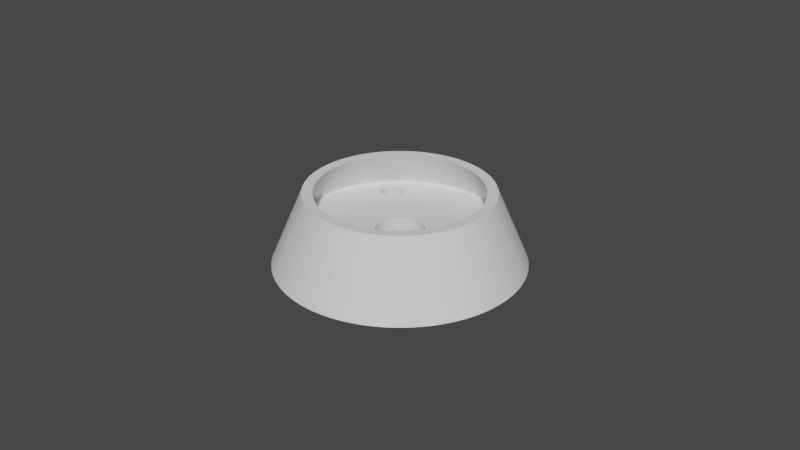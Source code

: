 # Source: universal_4_hole_circ_small.blend  (saved by Blender 3.1.7; exported with 4.5.12 LTS)
import bpy
from mathutils import Matrix  # noqa: F401  (used for matrix-valued properties, if any)

bpy.ops.wm.read_factory_settings(use_empty=True)
scene = bpy.context.scene
scene.name = 'Scene'

# ---- collections
col_collection = bpy.data.collections.new('Collection'); scene.collection.children.link(col_collection)

# ---- world
world_world = bpy.data.worlds.new('World'); scene.world = world_world
world_world.use_nodes = True; world_world.node_tree.nodes.clear()
_N = world_world.node_tree.nodes; _L = world_world.node_tree.links
n0 = _N.new('ShaderNodeOutputWorld'); n0.name = 'World Output'; n0.location = (300, 300)
n1 = _N.new('ShaderNodeBackground'); n1.name = 'Background'; n1.location = (10, 300)
n1.inputs[0].default_value = (0.05088, 0.05088, 0.05088, 1.0)
_L.new(n1.outputs[0], n0.inputs[0])
n0.is_active_output = True
world_world.color = (0.05088, 0.05088, 0.05088)
world_world.use_sun_shadow = False
world_world.sun_shadow_jitter_overblur = 0.0

# ---- meshes
me_distalend_childv2_reva = bpy.data.meshes.new('DistalEnd_ChildV2-revA')
me_distalend_childv2_reva.from_pydata([(-0.003084, 0.0379, 1.041e-09), (-0.006163, 0.03752, 1.041e-09), (-0.009201, 0.0369, 1.041e-09), (-0.01507, 0.03491, 1.041e-09), (-0.01218, 0.03602, 1.041e-09), (-0.0115, 0.03625, 1.041e-09), (-0.01787, 0.03356, 5.553e-11), (-0.02054, 0.03199, 5.553e-11), (-0.02308, 0.03021, 5.553e-11), (-0.02547, 0.02823, 5.553e-11), (-0.02769, 0.02606, 5.553e-11), (-0.02972, 0.02371, 5.553e-11), (-0.03155, 0.02121, 5.553e-11), (-0.03317, 0.01857, 5.553e-11), (-0.03458, 0.0158, 5.553e-11), (-0.03575, 0.01293, 5.553e-11), (-0.03668, 0.009968, -9.3e-10), (-0.03737, 0.006943, -9.3e-10), (-0.03782, 0.003872, -9.3e-10), (-0.03801, 0.0007758, -9.3e-10), (-0.03794, -0.002326, -9.3e-10), (-0.03763, -0.005412, -9.3e-10), (-0.03706, -0.008462, -9.3e-10), (-0.03625, -0.01146, -1.915e-09), (-0.0339, -0.0172, -1.915e-09), (-0.03519, -0.01437, -1.915e-09), (-0.03239, -0.0199, -1.915e-09), (-0.03066, -0.02248, -1.915e-09), (-0.02873, -0.0249, -1.915e-09), (-0.0266, -0.02716, -1.915e-09), (-0.0243, -0.02924, -1.915e-09), (-0.02183, -0.03113, -1.915e-09), (-0.01922, -0.0328, -1.915e-09), (-0.01648, -0.03426, -2.901e-09), (-0.01364, -0.03549, -2.901e-09), (-0.0115, -0.03624, -2.901e-09), (-0.0107, -0.03649, -2.901e-09), (-0.007688, -0.03724, -2.901e-09), (-0.004627, -0.03775, -2.901e-09), (-0.001535, -0.038, -2.901e-09), (0.001567, -0.038, -2.901e-09), (0.004659, -0.03775, -2.901e-09), (0.00772, -0.03724, -2.901e-09), (0.01073, -0.03649, -2.901e-09), (0.01367, -0.03549, -2.901e-09), (0.01652, -0.03426, -2.901e-09), (0.01925, -0.0328, -1.915e-09), (0.02186, -0.03113, -1.915e-09), (0.02433, -0.02924, -1.915e-09), (0.02663, -0.02716, -1.915e-09), (0.02876, -0.0249, -1.915e-09), (0.03069, -0.02248, -1.915e-09), (0.03242, -0.0199, -1.915e-09), (0.03394, -0.0172, -1.915e-09), (0.03709, -0.008462, -9.3e-10), (0.03626, -0.01151, -1.915e-09), (0.03522, -0.01437, -1.915e-09), (0.03766, -0.005412, -9.3e-10), (0.03797, -0.002326, -9.3e-10), (0.03804, 0.0007758, -9.3e-10), (0.03785, 0.003872, -9.3e-10), (0.03741, 0.006943, -9.3e-10), (0.03672, 0.009968, -9.3e-10), (0.03578, 0.01293, 5.553e-11), (0.03461, 0.0158, 5.553e-11), (0.03321, 0.01857, 5.553e-11), (0.02975, 0.02371, 5.553e-11), (0.03158, 0.02121, 5.553e-11), (0.02772, 0.02606, 5.553e-11), (0.0255, 0.02823, 5.553e-11), (0.02312, 0.03021, 5.553e-11), (0.02058, 0.03199, 5.553e-11), (0.0179, 0.03356, 5.553e-11), (0.01511, 0.03491, 1.041e-09), (0.01221, 0.03602, 1.041e-09), (0.009233, 0.0369, 1.041e-09), (0.006195, 0.03752, 1.041e-09), (0.003116, 0.0379, 1.041e-09), (0.02174, -0.01776, 0.01), (0.02168, -0.0187, 0.01), (0.02139, -0.0196, 0.01), (0.02089, -0.02039, 0.01), (0.0202, -0.02103, 0.01), (0.01426, -0.01776, 0.01), (0.01443, -0.01684, 0.01), (-0.01088, -0.01088, 0.01), (0.01483, -0.01599, 0.01), (0.01543, -0.01527, 0.01), (0.01938, -0.02149, 0.01), (0.01847, -0.02172, 0.01), (0.01753, -0.02172, 0.01), (0.01662, -0.02149, 0.01), (0.01511, -0.02039, 0.01), (0.01461, -0.0196, 0.01), (0.0158, -0.02103, 0.01), (0.01432, -0.0187, 0.01), (0.01619, -0.01471, 0.01), (0.01707, -0.01437, 0.01), (0.018, -0.01425, 0.01), (0.01981, -0.01471, 0.01), (0.01893, -0.01437, 0.01), (0.02157, -0.01684, 0.01), (0.02117, -0.01599, 0.01), (0.02057, -0.01527, 0.01), (-0.01847, -0.02172, 0.01), (-0.01938, -0.02149, 0.01), (-0.0202, -0.02103, 0.01), (-0.02089, -0.02039, 0.01), (-0.02139, -0.0196, 0.01), (-0.02168, -0.0187, 0.01), (-0.02174, -0.01776, 0.01), (-0.02157, -0.01684, 0.01), (-0.01893, -0.01437, 0.01), (-0.01981, -0.01471, 0.01), (-0.02057, -0.01527, 0.01), (-0.01662, -0.02149, 0.01), (-0.0158, -0.02103, 0.01), (-0.01511, -0.02039, 0.01), (-0.01461, -0.0196, 0.01), (-0.01753, -0.02172, 0.01), (-0.02117, -0.01599, 0.01), (-0.018, -0.01425, 0.01), (-0.01707, -0.01437, 0.01), (-0.01619, -0.01471, 0.01), (-0.01543, -0.01527, 0.01), (-0.01483, -0.01599, 0.01), (-0.01443, -0.01684, 0.01), (-0.01426, -0.01776, 0.01), (-0.01432, -0.0187, 0.01), (-0.01753, 0.01428, 0.01), (-0.02174, 0.01824, 0.01), (-0.01619, 0.02129, 0.01), (-0.01543, 0.02073, 0.01), (-0.01483, 0.02001, 0.01), (-0.01443, 0.01916, 0.01), (-0.01511, 0.01561, 0.01), (-0.0158, 0.01497, 0.01), (-0.01662, 0.01451, 0.01), (-0.01847, 0.01428, 0.01), (-0.01938, 0.01451, 0.01), (-0.02089, 0.01561, 0.01), (-0.02139, 0.0164, 0.01), (-0.0202, 0.01497, 0.01), (-0.02168, 0.0173, 0.01), (-0.02157, 0.01916, 0.01), (-0.02117, 0.02001, 0.01), (-0.02057, 0.02073, 0.01), (-0.01707, 0.02163, 0.01), (-0.018, 0.02175, 0.01), (-0.01893, 0.02163, 0.01), (-0.01981, 0.02129, 0.01), (-0.01426, 0.01824, 0.01), (-0.01432, 0.0173, 0.01), (-0.01461, 0.0164, 0.01), (0.02089, 0.01561, 0.01), (0.02057, 0.02073, 0.01), (0.02139, 0.0164, 0.01), (0.01938, 0.01451, 0.01), (0.01981, 0.02129, 0.01), (0.01893, 0.02163, 0.01), (0.02168, 0.0173, 0.01), (0.02174, 0.01824, 0.01), (0.02157, 0.01916, 0.01), (0.02117, 0.02001, 0.01), (-1.837e-18, 0.0075, 0.01), (0.01847, 0.01428, 0.01), (-0.001339, 0.007379, 0.01), (-0.002635, 0.007022, 0.01), (0.007312, -0.001669, 0.01), (0.006896, -0.002948, 0.01), (0.01753, 0.01428, 0.01), (0.01662, 0.01451, 0.01), (0.0158, 0.01497, 0.01), (0.0202, 0.01497, 0.01), (0.001339, 0.007379, 0.01), (0.002635, 0.007022, 0.01), (0.003847, 0.006438, 0.01), (0.007492, -0.0003365, 0.01), (0.01511, 0.01561, 0.01), (0.01461, 0.0164, 0.01), (-0.003847, 0.006438, 0.01), (0.018, 0.02175, 0.01), (0.01707, 0.02163, 0.01), (0.01619, 0.02129, 0.01), (-0.0006723, -0.00747, 0.01), (-0.001995, -0.00723, 0.01), (0.01543, 0.02073, 0.01), (0.004935, 0.005648, 0.01), (0.005864, 0.004676, 0.01), (0.006604, 0.003554, 0.01), (0.007133, 0.002318, 0.01), (0.007432, 0.001007, 0.01), (0.006259, -0.004132, 0.01), (0.005421, -0.005183, 0.01), (0.004408, -0.006068, 0.01), (0.01483, 0.02001, 0.01), (0.01443, 0.01916, 0.01), (0.0006723, -0.00747, 0.01), (-0.006604, 0.003554, 0.01), (-0.005864, 0.004676, 0.01), (-0.004935, 0.005648, 0.01), (0.01426, 0.01824, 0.01), (0.01432, 0.0173, 0.01), (0.003254, -0.006757, 0.01), (0.001995, -0.00723, 0.01), (-0.003254, -0.006757, 0.01), (-0.004408, -0.006068, 0.01), (-0.005421, -0.005183, 0.01), (-0.006259, -0.004132, 0.01), (-0.006896, -0.002948, 0.01), (-0.007312, -0.001669, 0.01), (-0.007492, -0.0003365, 0.01), (-0.007432, 0.001007, 0.01), (-0.007133, 0.002318, 0.01), (0.01619, 0.02129, 0.0), (0.01707, 0.02163, 0.0), (0.018, 0.02175, 0.0), (0.01543, 0.02073, 0.0), (0.01483, 0.02001, 0.0), (1.603e-05, 0.03803, 1.041e-09), (0.01461, 0.0164, 0.0), (0.01511, 0.01561, 0.0), (0.006896, -0.002948, -9.313e-10), (0.02089, 0.01561, 0.0), (0.02139, 0.0164, 0.0), (0.01893, 0.02163, 0.0), (0.01981, 0.02129, 0.0), (0.02057, 0.02073, 0.0), (0.02117, 0.02001, 0.0), (0.02157, 0.01916, 0.0), (0.02174, 0.01824, 0.0), (0.02168, 0.0173, 0.0), (0.01432, 0.0173, 0.0), (0.007312, -0.001669, -9.313e-10), (0.007492, -0.0003365, -9.313e-10), (0.002635, 0.007022, -9.313e-10), (0.001339, 0.007379, -9.313e-10), (0.01426, 0.01824, 0.0), (0.01443, 0.01916, 0.0), (0.0158, 0.01497, 0.0), (0.01662, 0.01451, 0.0), (0.006259, -0.004132, -9.313e-10), (0.0202, 0.01497, 0.0), (0.007432, 0.001007, -9.313e-10), (0.007133, 0.002318, -9.313e-10), (0.006604, 0.003554, -9.313e-10), (0.005864, 0.004676, -9.313e-10), (0.004935, 0.005648, -9.313e-10), (0.003847, 0.006438, -9.313e-10), (0.01938, 0.01451, 0.0), (-0.001339, 0.007379, -9.313e-10), (-0.003254, -0.006757, -9.313e-10), (-0.001995, -0.00723, -9.313e-10), (-0.01088, -0.01088, -1.863e-09), (-0.007432, 0.001007, -9.313e-10), (-0.007492, -0.0003365, -9.313e-10), (-0.002635, 0.007022, -9.313e-10), (-0.003847, 0.006438, -9.313e-10), (-0.004935, 0.005648, -9.313e-10), (-0.007312, -0.001669, -9.313e-10), (-0.006896, -0.002948, -9.313e-10), (-0.006259, -0.004132, -9.313e-10), (-0.005864, 0.004676, -9.313e-10), (-0.006604, 0.003554, -9.313e-10), (-0.007133, 0.002318, -9.313e-10), (-0.005421, -0.005183, -9.313e-10), (-0.004408, -0.006068, -9.313e-10), (-0.0006723, -0.00747, -9.313e-10), (0.0006723, -0.00747, -9.313e-10), (0.001995, -0.00723, -9.313e-10), (0.003254, -0.006757, -9.313e-10), (0.004408, -0.006068, -9.313e-10), (0.005421, -0.005183, -9.313e-10), (0.01847, 0.01428, 0.0), (0.01753, 0.01428, 0.0), (-0.01461, 0.0164, 0.0), (-0.01432, 0.0173, 0.0), (-0.01426, 0.01824, 0.0), (-0.01443, 0.01916, 0.0), (-0.01893, 0.02163, 0.0), (-0.01981, 0.02129, 0.0), (-0.01938, 0.01451, 0.0), (-0.01847, 0.01428, 0.0), (-0.01753, 0.01428, 0.0), (-0.01662, 0.01451, 0.0), (-0.0158, 0.01497, 0.0), (-0.01511, 0.01561, 0.0), (-0.01483, 0.02001, 0.0), (-0.01543, 0.02073, 0.0), (-0.01619, 0.02129, 0.0), (-0.02057, 0.02073, 0.0), (-0.02117, 0.02001, 0.0), (-0.02157, 0.01916, 0.0), (-0.02174, 0.01824, 0.0), (-0.02168, 0.0173, 0.0), (-0.02139, 0.0164, 0.0), (-0.02089, 0.01561, 0.0), (-0.0202, 0.01497, 0.0), (-0.018, 0.02175, 0.0), (-0.01707, 0.02163, 0.0), (-0.02168, -0.0187, -1.863e-09), (-0.02139, -0.0196, -1.863e-09), (-0.01619, -0.01471, -1.863e-09), (-0.01707, -0.01437, -1.863e-09), (-0.018, -0.01425, -1.863e-09), (-0.01893, -0.01437, -1.863e-09), (-0.01981, -0.01471, -1.863e-09), (-0.01511, -0.02039, -1.863e-09), (-0.01461, -0.0196, -1.863e-09), (-0.01432, -0.0187, -1.863e-09), (-0.01426, -0.01776, -1.863e-09), (-0.01443, -0.01684, -1.863e-09), (-0.02089, -0.02039, -1.863e-09), (-0.0202, -0.02103, -1.863e-09), (-0.01938, -0.02149, -1.863e-09), (-0.01847, -0.02172, -1.863e-09), (-0.01753, -0.02172, -1.863e-09), (-0.01483, -0.01599, -1.863e-09), (-0.01543, -0.01527, -1.863e-09), (-0.02174, -0.01776, -1.863e-09), (-0.02157, -0.01684, -1.863e-09), (-0.02117, -0.01599, -1.863e-09), (-0.02057, -0.01527, -1.863e-09), (-0.01662, -0.02149, -1.863e-09), (-0.0158, -0.02103, -1.863e-09), (0.02174, -0.01776, -1.863e-09), (0.02157, -0.01684, -1.863e-09), (0.02057, -0.01527, -1.863e-09), (0.01981, -0.01471, -1.863e-09), (0.01443, -0.01684, -1.863e-09), (0.01426, -0.01776, -1.863e-09), (0.01893, -0.01437, -1.863e-09), (0.018, -0.01425, -1.863e-09), (0.01707, -0.01437, -1.863e-09), (0.01619, -0.01471, -1.863e-09), (0.01461, -0.0196, -1.863e-09), (0.01432, -0.0187, -1.863e-09), (0.02117, -0.01599, -1.863e-09), (0.01543, -0.01527, -1.863e-09), (0.01483, -0.01599, -1.863e-09), (0.01847, -0.02172, -1.863e-09), (0.01938, -0.02149, -1.863e-09), (0.02168, -0.0187, -1.863e-09), (0.02139, -0.0196, -1.863e-09), (0.02089, -0.02039, -1.863e-09), (0.0202, -0.02103, -1.863e-09), (0.01511, -0.02039, -1.863e-09), (0.0158, -0.02103, -1.863e-09), (0.01753, -0.02172, -1.863e-09), (0.01662, -0.02149, -1.863e-09), (-1.837e-18, 0.0075, -9.313e-10), (-0.02496, 0.01351, 0.02255), (-0.026, 0.0114, 0.02255), (-0.02685, 0.009217, 0.02255), (-0.02752, 0.006969, 0.02255), (-0.028, 0.004672, 0.02255), (-0.02829, 0.002345, 0.02255), (-0.02829, -0.002344, 0.02255), (-0.028, -0.004673, 0.02255), (-0.02752, -0.006968, 0.02255), (-0.02685, -0.009217, 0.02255), (-0.026, -0.0114, 0.02255), (-0.02497, -0.01351, 0.02255), (-0.02376, -0.01553, 0.02255), (-0.0224, -0.01743, 0.02255), (-0.02088, -0.01923, 0.02255), (-0.01923, -0.02088, 0.02255), (-0.01744, -0.0224, 0.02255), (-0.01553, -0.02376, 0.02255), (-0.01351, -0.02496, 0.02255), (-0.0114, -0.026, 0.02255), (-0.009217, -0.02685, 0.02255), (-0.006968, -0.02752, 0.02255), (-0.004672, -0.028, 0.02255), (0.02496, 0.01351, 0.02255), (0.02376, 0.01553, 0.02255), (0.0224, 0.01744, 0.02255), (0.02088, 0.01923, 0.02255), (0.01923, 0.02088, 0.02255), (0.01744, 0.0224, 0.02255), (0.01553, 0.02376, 0.02255), (0.01351, 0.02496, 0.02255), (0.0114, 0.026, 0.02255), (0.009217, 0.02685, 0.02255), (0.006969, 0.02752, 0.02255), (0.004672, 0.028, 0.02255), (0.002344, 0.02829, 0.02255), (0.0, 0.02839, 0.02255), (-0.002344, 0.02829, 0.02255), (-0.004672, 0.028, 0.02255), (-0.006969, 0.02752, 0.02255), (-0.009217, 0.02685, 0.02255), (-0.0114, 0.026, 0.02255), (-0.01351, 0.02496, 0.02255), (-0.01553, 0.02376, 0.02255), (-0.01744, 0.0224, 0.02255), (-0.01923, 0.02088, 0.02255), (-0.02088, 0.01923, 0.02255), (-0.0224, 0.01744, 0.02255), (-0.02376, 0.01553, 0.02255), (-0.002344, -0.02829, 0.02255), (1.291e-09, -0.02839, 0.02255), (0.002344, -0.02829, 0.02255), (0.004672, -0.028, 0.02255), (0.006968, -0.02752, 0.02255), (0.009217, -0.02685, 0.02255), (0.0114, -0.026, 0.02255), (0.01351, -0.02496, 0.02255), (0.01553, -0.02376, 0.02255), (0.01744, -0.0224, 0.02255), (0.01923, -0.02088, 0.02255), (0.02088, -0.01923, 0.02255), (0.0224, -0.01743, 0.02255), (0.02376, -0.01553, 0.02255), (0.02497, -0.01351, 0.02255), (0.026, -0.0114, 0.02255), (0.02685, -0.009217, 0.02255), (0.02752, -0.006968, 0.02255), (0.028, -0.004673, 0.02255), (0.02829, -0.002344, 0.02255), (0.02839, -4.968e-07, 0.02255), (0.02829, 0.002345, 0.02255), (0.028, 0.004672, 0.02255), (0.02752, 0.006969, 0.02255), (0.02685, 0.009217, 0.02255), (0.026, 0.0114, 0.02255), (-0.02839, -4.968e-07, 0.02255), (-0.002162, 0.02505, 0.02246), (-0.004305, 0.02477, 0.02246), (-0.006421, 0.02431, 0.02246), (-0.008484, 0.02366, 0.02246), (-0.01049, 0.02285, 0.02246), (-0.01241, 0.02186, 0.02246), (-0.01425, 0.02071, 0.02246), (-0.01597, 0.01941, 0.02246), (-0.01758, 0.01797, 0.02246), (-0.01906, 0.01639, 0.02246), (-0.0204, 0.01469, 0.02246), (-0.02159, 0.01288, 0.02246), (-0.02262, 0.01098, 0.02246), (-0.02348, 0.008993, 0.02246), (-0.02416, 0.00694, 0.02246), (-0.02467, 0.00484, 0.02246), (-0.02499, 0.002698, 0.02246), (-0.02513, 0.0005417, 0.02246), (-0.02509, -0.001622, 0.02246), (-0.02486, -0.003772, 0.02246), (-0.02444, -0.005895, 0.02246), (-0.02384, -0.007975, 0.02246), (-0.02307, -0.009993, 0.02246), (-0.02212, -0.01194, 0.02246), (-0.02102, -0.0138, 0.02246), (-0.01975, -0.01555, 0.02246), (-0.01834, -0.01719, 0.02246), (-0.0168, -0.01871, 0.02246), (-0.01512, -0.02008, 0.02246), (-0.01334, -0.02131, 0.02246), (-0.01146, -0.02238, 0.02246), (-0.009496, -0.02328, 0.02246), (-0.00746, -0.02401, 0.02246), (-0.005367, -0.02456, 0.02246), (-0.003238, -0.02493, 0.02246), (-0.00108, -0.02512, 0.02246), (0.00108, -0.02512, 0.02246), (0.003238, -0.02493, 0.02246), (0.005367, -0.02456, 0.02246), (0.00746, -0.02401, 0.02246), (0.009496, -0.02328, 0.02246), (0.01146, -0.02238, 0.02246), (0.01334, -0.02131, 0.02246), (0.01512, -0.02008, 0.02246), (0.0168, -0.01871, 0.02246), (0.01834, -0.01719, 0.02246), (0.01975, -0.01555, 0.02246), (0.02102, -0.0138, 0.02246), (0.02212, -0.01194, 0.02246), (0.02307, -0.009993, 0.02246), (0.02384, -0.007975, 0.02246), (0.02444, -0.005895, 0.02246), (0.02486, -0.003772, 0.02246), (0.02509, -0.001622, 0.02246), (0.02513, 0.0005417, 0.02246), (0.02499, 0.002698, 0.02246), (0.02467, 0.00484, 0.02246), (0.02416, 0.00694, 0.02246), (0.02348, 0.008993, 0.02246), (0.02262, 0.01098, 0.02246), (0.02159, 0.01288, 0.02246), (0.0204, 0.01469, 0.02246), (0.01906, 0.01639, 0.02246), (0.01758, 0.01797, 0.02246), (0.01598, 0.01941, 0.02246), (0.01425, 0.02071, 0.02246), (0.01241, 0.02186, 0.02246), (0.01049, 0.02285, 0.02246), (0.008484, 0.02366, 0.02246), (0.006421, 0.02431, 0.02246), (0.004305, 0.02477, 0.02246), (0.002162, 0.02505, 0.02246), (-6.801e-18, 0.02514, 0.02246), (0.003536, 0.03172, 0.01), (0.002769, 0.03209, 0.01066), (0.0034, 0.03197, 0.01005), (0.003206, 0.03212, 0.01019), (0.002984, 0.03216, 0.01041), (-7.922e-18, 0.0322, 0.01066), (0.000892, 0.03184, 0.01), (0.0002096, 0.0323, 0.01041), (0.0004528, 0.03226, 0.01019), (0.0006924, 0.0321, 0.01005), (0.003859, 0.03167, 0.01), (0.005516, 0.03173, 0.01066), (0.004514, 0.03181, 0.01005), (0.005059, 0.03187, 0.01019), (0.005411, 0.03184, 0.01041), (0.008224, 0.03114, 0.01066), (0.008958, 0.03056, 0.01), (0.008438, 0.03118, 0.01041), (0.008653, 0.03108, 0.01019), (0.008836, 0.03086, 0.01005), (0.01004, 0.03022, 0.01), (0.01087, 0.03031, 0.01066), (0.01029, 0.03041, 0.01005), (0.01053, 0.03049, 0.01019), (0.01074, 0.03046, 0.01041), (0.01344, 0.02927, 0.01066), (0.01391, 0.02864, 0.01), (0.01362, 0.02929, 0.01041), (0.01377, 0.02917, 0.01019), (0.01387, 0.02895, 0.01005), (0.01542, 0.02786, 0.01), (0.0159, 0.028, 0.01066), (0.01562, 0.02805, 0.01005), (0.01578, 0.02814, 0.01019), (0.01588, 0.02813, 0.01041), (0.01825, 0.02653, 0.01066), (0.01804, 0.02623, 0.01), (0.0183, 0.02661, 0.01041), (0.01828, 0.02658, 0.01019), (0.01819, 0.02644, 0.01005), (0.02023, 0.02458, 0.01), (0.02046, 0.02487, 0.01066), (0.02039, 0.02478, 0.01005), (0.0205, 0.02491, 0.01019), (0.02052, 0.02494, 0.01041), (0.02226, 0.02275, 0.01), (0.02253, 0.02302, 0.01066), (0.02245, 0.02294, 0.01005), (0.02256, 0.02305, 0.01019), (0.02259, 0.02308, 0.01041), (0.02442, 0.02099, 0.01066), (0.02414, 0.02075, 0.01), (0.02449, 0.02105, 0.01041), (0.02446, 0.02103, 0.01019), (0.02434, 0.02092, 0.01005), (0.02583, 0.0186, 0.01), (0.02614, 0.01882, 0.01066), (0.02605, 0.01875, 0.01005), (0.02618, 0.01885, 0.01019), (0.02621, 0.01887, 0.01041), (0.02766, 0.0165, 0.01066), (0.02733, 0.01631, 0.01), (0.02774, 0.01655, 0.01041), (0.0277, 0.01653, 0.01019), (0.02756, 0.01644, 0.01005), (0.02884, 0.01351, 0.01), (0.02897, 0.01406, 0.01066), (0.02903, 0.01371, 0.01005), (0.02912, 0.01389, 0.01019), (0.0291, 0.01401, 0.01041), (0.02941, 0.0122, 0.01), (0.03007, 0.01152, 0.01066), (0.02973, 0.01211, 0.01005), (0.02997, 0.01195, 0.01019), (0.03009, 0.01174, 0.01041), (0.03095, 0.008892, 0.01066), (0.03084, 0.007942, 0.01), (0.0311, 0.008721, 0.01041), (0.03113, 0.008481, 0.01019), (0.03104, 0.008207, 0.01005), (0.03105, 0.007062, 0.01), (0.0316, 0.006198, 0.01066), (0.03135, 0.006899, 0.01005), (0.03156, 0.006678, 0.01019), (0.03165, 0.006431, 0.01041), (0.03202, 0.003458, 0.01066), (0.03181, 0.002097, 0.01), (0.03212, 0.003368, 0.01041), (0.03212, 0.003077, 0.01019), (0.03201, 0.002631, 0.01005), (0.03185, 0.00156, 0.01), (0.0322, 0.000693, 0.01066), (0.0321, 0.001381, 0.01005), (0.03225, 0.001153, 0.01019), (0.03229, 0.0009115, 0.01041), (0.03214, -0.002078, 0.01066), (0.0318, -0.001083, 0.01), (0.03224, -0.001873, 0.01041), (0.03221, -0.001612, 0.01019), (0.03206, -0.001335, 0.01005), (0.03124, -0.006263, 0.01), (0.03184, -0.004833, 0.01066), (0.03159, -0.005734, 0.01005), (0.03183, -0.005276, 0.01019), (0.03191, -0.00496, 0.01041), (0.03131, -0.007552, 0.01066), (0.03116, -0.006686, 0.01), (0.03144, -0.007385, 0.01041), (0.03146, -0.007162, 0.01019), (0.03136, -0.006916, 0.01005), (0.03042, -0.009271, 0.01), (0.03054, -0.01022, 0.01066), (0.03062, -0.009551, 0.01005), (0.03071, -0.009829, 0.01019), (0.03068, -0.01006, 0.01041), (0.02811, -0.01492, 0.01), (0.02834, -0.0153, 0.01066), (0.02832, -0.01509, 0.01005), (0.02844, -0.01522, 0.01019), (0.02845, -0.01529, 0.01041), (0.02921, -0.01265, 0.01), (0.02955, -0.0128, 0.01066), (0.02945, -0.01276, 0.01005), (0.0296, -0.01282, 0.01019), (0.02964, -0.01284, 0.01041), (0.03037, -0.01073, 0.01066), (0.02961, -0.01162, 0.01), (0.03037, -0.01099, 0.01041), (0.03022, -0.01125, 0.01019), (0.02996, -0.01147, 0.01005), (0.02634, -0.01787, 0.01), (0.02692, -0.01768, 0.01066), (0.02663, -0.01792, 0.01005), (0.02683, -0.01791, 0.01019), (0.02694, -0.01782, 0.01041), (0.0253, -0.01992, 0.01066), (0.02516, -0.01951, 0.01), (0.02541, -0.01994, 0.01041), (0.02542, -0.01986, 0.01019), (0.02533, -0.01972, 0.01005), (0.02322, -0.02177, 0.01), (0.0235, -0.02203, 0.01066), (0.02341, -0.02195, 0.01005), (0.02353, -0.02206, 0.01019), (0.02356, -0.02209, 0.01041), (0.02126, -0.02368, 0.01), (0.02151, -0.02396, 0.01066), (0.02144, -0.02388, 0.01005), (0.02155, -0.024, 0.01019), (0.02158, -0.02403, 0.01041), (0.01938, -0.02572, 0.01066), (0.01915, -0.02543, 0.01), (0.01943, -0.0258, 0.01041), (0.01941, -0.02577, 0.01019), (0.01931, -0.02564, 0.01005), (0.01709, -0.02729, 0.01066), (0.01689, -0.02698, 0.01), (0.01714, -0.02737, 0.01041), (0.01712, -0.02734, 0.01019), (0.01703, -0.0272, 0.01005), (0.01413, -0.02855, 0.01), (0.01468, -0.02866, 0.01066), (0.01433, -0.02873, 0.01005), (0.01451, -0.02882, 0.01019), (0.01463, -0.02879, 0.01041), (0.01283, -0.02915, 0.01), (0.01216, -0.02982, 0.01066), (0.01274, -0.02946, 0.01005), (0.01259, -0.0297, 0.01019), (0.01238, -0.02983, 0.01041), (0.009556, -0.03075, 0.01066), (0.008598, -0.03066, 0.01), (0.009387, -0.0309, 0.01041), (0.009145, -0.03094, 0.01019), (0.008868, -0.03085, 0.01005), (0.007742, -0.03089, 0.01), (0.006876, -0.03146, 0.01066), (0.007583, -0.0312, 0.01005), (0.007362, -0.03141, 0.01019), (0.007114, -0.0315, 0.01041), (0.004146, -0.03194, 0.01066), (0.003057, -0.03171, 0.01), (0.003916, -0.03206, 0.01041), (0.003627, -0.03206, 0.01019), (0.003326, -0.03194, 0.01005), (0.002296, -0.03178, 0.01), (0.001385, -0.03218, 0.01066), (0.002106, -0.03204, 0.01005), (0.001866, -0.03221, 0.01019), (0.001613, -0.03226, 0.01041), (-0.003318, -0.03173, 0.01), (-0.004146, -0.03194, 0.01066), (-0.003507, -0.03195, 0.01005), (-0.003731, -0.03206, 0.01019), (-0.003956, -0.03206, 0.01041), (-0.001385, -0.03217, 0.01066), (-0.003518, -0.03171, 0.01), (-0.001553, -0.03226, 0.01041), (-0.002017, -0.0322, 0.01019), (-0.002707, -0.03201, 0.01005), (5.717e-05, -0.0322, 0.01066), (0.0009807, -0.03181, 0.01), (0.0002605, -0.03229, 0.01041), (0.0005074, -0.03225, 0.01019), (0.0007603, -0.03208, 0.01005), (-0.005964, -0.03128, 0.01), (-0.006876, -0.03146, 0.01066), (-0.00621, -0.0315, 0.01005), (-0.006469, -0.03161, 0.01019), (-0.006703, -0.03159, 0.01041), (-0.008562, -0.0306, 0.01), (-0.009556, -0.03075, 0.01066), (-0.008861, -0.03081, 0.01005), (-0.009155, -0.03091, 0.01019), (-0.009399, -0.03089, 0.01041), (-0.01234, -0.02935, 0.01), (-0.0107, -0.03037, 0.01066), (-0.01177, -0.02985, 0.01005), (-0.01126, -0.03022, 0.01019), (-0.01088, -0.0304, 0.01041), (-0.01216, -0.02982, 0.01066), (-0.01165, -0.02961, 0.01), (-0.01212, -0.02994, 0.01041), (-0.012, -0.02994, 0.01019), (-0.01184, -0.02983, 0.01005), (-0.01509, -0.02803, 0.01), (-0.01468, -0.02866, 0.01066), (-0.01508, -0.02834, 0.01005), (-0.015, -0.02856, 0.01019), (-0.01486, -0.02868, 0.01041), (-0.01663, -0.02716, 0.01), (-0.01709, -0.02729, 0.01066), (-0.01682, -0.02734, 0.01005), (-0.01698, -0.02743, 0.01019), (-0.01708, -0.02741, 0.01041), (-0.01938, -0.02572, 0.01066), (-0.01915, -0.02543, 0.01), (-0.01943, -0.0258, 0.01041), (-0.01941, -0.02577, 0.01019), (-0.01931, -0.02564, 0.01005), (-0.02126, -0.02368, 0.01), (-0.02151, -0.02396, 0.01066), (-0.02144, -0.02388, 0.01005), (-0.02155, -0.024, 0.01019), (-0.02158, -0.02403, 0.01041), (-0.0235, -0.02203, 0.01066), (-0.02322, -0.02177, 0.01), (-0.02356, -0.02209, 0.01041), (-0.02353, -0.02206, 0.01019), (-0.02341, -0.02195, 0.01005), (-0.02501, -0.01969, 0.01), (-0.0253, -0.01992, 0.01066), (-0.02521, -0.01986, 0.01005), (-0.02534, -0.01996, 0.01019), (-0.02537, -0.01998, 0.01041), (-0.02661, -0.01747, 0.01), (-0.02692, -0.01768, 0.01066), (-0.02683, -0.01761, 0.01005), (-0.02697, -0.0177, 0.01019), (-0.027, -0.01773, 0.01041), (-0.02834, -0.0153, 0.01066), (-0.02821, -0.01478, 0.01), (-0.02847, -0.01526, 0.01041), (-0.02849, -0.01515, 0.01019), (-0.0284, -0.01498, 0.01005), (-0.02886, -0.01345, 0.01), (-0.02955, -0.0128, 0.01066), (-0.02918, -0.01337, 0.01005), (-0.02942, -0.01322, 0.01019), (-0.02955, -0.01302, 0.01041), (-0.03037, -0.01073, 0.01066), (-0.02964, -0.01148, 0.01), (-0.03038, -0.01095, 0.01041), (-0.03025, -0.01117, 0.01019), (-0.02998, -0.01135, 0.01005), (-0.0304, -0.009237, 0.01), (-0.03054, -0.01022, 0.01066), (-0.03061, -0.009534, 0.01005), (-0.03071, -0.009825, 0.01019), (-0.03068, -0.01006, 0.01041), (-0.03114, -0.006652, 0.01), (-0.03131, -0.007552, 0.01066), (-0.03135, -0.006899, 0.01005), (-0.03146, -0.007157, 0.01019), (-0.03144, -0.007386, 0.01041), (-0.03184, -0.004833, 0.01066), (-0.03165, -0.004013, 0.01), (-0.03197, -0.004649, 0.01041), (-0.03197, -0.004429, 0.01019), (-0.03186, -0.004206, 0.01005), (-0.03165, -0.003926, 0.01), (-0.03214, -0.002078, 0.01066), (-0.03196, -0.003226, 0.01005), (-0.03216, -0.002629, 0.01019), (-0.03222, -0.002226, 0.01041), (-0.0322, 0.000693, 0.01066), (-0.03177, 0.001646, 0.01), (-0.03228, 0.0009044, 0.01041), (-0.03223, 0.00116, 0.01019), (-0.03205, 0.00142, 0.01005), (-0.0316, 0.004266, 0.01), (-0.03202, 0.003458, 0.01066), (-0.03186, 0.004114, 0.01005), (-0.03204, 0.003907, 0.01019), (-0.03209, 0.003677, 0.01041), (-0.0315, 0.004882, 0.01), (-0.0316, 0.006198, 0.01066), (-0.03166, 0.005409, 0.01005), (-0.03173, 0.005844, 0.01019), (-0.03171, 0.006121, 0.01041), (-0.03095, 0.008892, 0.01066), (-0.03036, 0.009619, 0.01), (-0.03099, 0.009108, 0.01041), (-0.03088, 0.009323, 0.01019), (-0.03066, 0.009502, 0.01005), (-0.03, 0.01069, 0.01), (-0.03007, 0.01152, 0.01066), (-0.03018, 0.01094, 0.01005), (-0.03026, 0.01119, 0.01019), (-0.03022, 0.01139, 0.01041), (-0.02897, 0.01406, 0.01066), (-0.02834, 0.0145, 0.01), (-0.02899, 0.01424, 0.01041), (-0.02887, 0.01439, 0.01019), (-0.02865, 0.01448, 0.01005), (-0.02752, 0.01603, 0.01), (-0.02766, 0.0165, 0.01066), (-0.0277, 0.01623, 0.01005), (-0.02779, 0.01638, 0.01019), (-0.02778, 0.01648, 0.01041), (-0.02614, 0.01882, 0.01066), (-0.02583, 0.0186, 0.01), (-0.02621, 0.01887, 0.01041), (-0.02618, 0.01885, 0.01019), (-0.02605, 0.01875, 0.01005), (-0.02414, 0.02075, 0.01), (-0.02442, 0.02099, 0.01066), (-0.02434, 0.02092, 0.01005), (-0.02446, 0.02103, 0.01019), (-0.02449, 0.02105, 0.01041), (-0.02226, 0.02275, 0.01), (-0.02253, 0.02302, 0.01066), (-0.02245, 0.02294, 0.01005), (-0.02256, 0.02305, 0.01019), (-0.02259, 0.02308, 0.01041), (-0.02046, 0.02487, 0.01066), (-0.02023, 0.02458, 0.01), (-0.02052, 0.02494, 0.01041), (-0.0205, 0.02491, 0.01019), (-0.02039, 0.02478, 0.01005), (-0.01804, 0.02623, 0.01), (-0.01825, 0.02653, 0.01066), (-0.01819, 0.02644, 0.01005), (-0.01828, 0.02658, 0.01019), (-0.0183, 0.02661, 0.01041), (-0.0159, 0.028, 0.01066), (-0.01572, 0.02768, 0.01), (-0.01595, 0.02809, 0.01041), (-0.01593, 0.02805, 0.01019), (-0.01585, 0.02791, 0.01005), (-0.01307, 0.02904, 0.01), (-0.01344, 0.02927, 0.01066), (-0.01323, 0.02925, 0.01005), (-0.01335, 0.02937, 0.01019), (-0.01342, 0.02938, 0.01041), (-0.01087, 0.03031, 0.01066), (-0.01158, 0.02964, 0.01), (-0.0111, 0.03033, 0.01041), (-0.01131, 0.0302, 0.01019), (-0.01148, 0.02996, 0.01005), (-0.0109, 0.02989, 0.01), (-0.01075, 0.03036, 0.01066), (-0.01092, 0.03017, 0.01005), (-0.0109, 0.03036, 0.01019), (-0.01084, 0.03042, 0.01041), (-0.007339, 0.03098, 0.01), (-0.008224, 0.03114, 0.01066), (-0.007586, 0.03119, 0.01005), (-0.007841, 0.03129, 0.01019), (-0.008065, 0.03127, 0.01041), (-0.005516, 0.03173, 0.01066), (-0.006949, 0.03107, 0.01), (-0.005646, 0.0318, 0.01041), (-0.005964, 0.0317, 0.01019), (-0.006422, 0.03144, 0.01005), (-0.001754, 0.03174, 0.01), (-0.002769, 0.03209, 0.01066), (-0.002025, 0.032, 0.01005), (-0.002313, 0.03216, 0.01019), (-0.002574, 0.03219, 0.01041)], [], [(636, 79, 80), (636, 80, 640), (635, 641, 472, 473), (640, 81, 645), (645, 81, 82), (645, 82, 651), (646, 650, 470, 471), (83, 84, 85), (85, 84, 86), (85, 86, 87), (651, 89, 656), (650, 655, 469, 470), (655, 661, 468, 469), (656, 90, 660), (660, 90, 91), (91, 665, 660), (700, 695, 462, 463), (701, 92, 696), (691, 706, 460, 461), (696, 92, 93), (94, 675, 671), (94, 671, 91), (661, 666, 467, 468), (83, 85, 95), (116, 715, 117), (95, 85, 715), (711, 716, 459), (93, 715, 710), (695, 691, 461, 462), (92, 681, 94), (686, 700, 463), (676, 680, 464, 465), (670, 676, 465, 466), (87, 96, 85), (85, 96, 97), (85, 97, 98), (102, 626, 103), (103, 626, 99), (631, 635, 473, 474), (625, 621, 476, 477), (101, 615, 620), (616, 631, 474, 475), (85, 626, 197), (101, 620, 102), (168, 169, 626), (99, 626, 100), (736, 105, 740), (104, 736, 119), (740, 106, 746), (745, 751, 452, 453), (746, 107, 750), (751, 756, 451, 452), (750, 108, 109), (750, 109, 755), (755, 110, 761), (760, 766, 449, 450), (756, 760, 450, 451), (761, 111, 765), (765, 111, 771), (113, 771, 114), (771, 120, 114), (115, 730, 725), (95, 715, 93), (117, 715, 118), (715, 127, 128), (741, 745, 453, 454), (731, 735, 455, 456), (119, 736, 730), (726, 731, 456, 457), (115, 721, 116), (766, 770, 448, 449), (776, 781, 447, 448), (129, 138, 771), (85, 121, 122), (122, 123, 85), (85, 123, 124), (85, 124, 125), (125, 126, 85), (85, 126, 127), (116, 721, 715), (715, 128, 118), (716, 720, 458, 459), (771, 111, 120), (112, 771, 113), (85, 112, 121), (130, 831, 143), (870, 132, 133), (870, 133, 134), (134, 151, 870), (135, 136, 85), (85, 136, 137), (85, 137, 129), (771, 138, 139), (771, 139, 775), (770, 776, 448), (139, 786, 780), (141, 821, 815), (805, 140, 811), (806, 810, 441, 442), (805, 142, 140), (140, 141, 815), (130, 144, 835), (826, 830, 437, 438), (143, 831, 825), (820, 826, 438, 439), (816, 820, 439, 440), (835, 144, 145), (835, 145, 840), (836, 841, 435, 436), (840, 146, 846), (841, 845, 434, 435), (871, 876, 429, 430), (865, 871, 430), (861, 865, 430, 431), (147, 856, 148), (131, 860, 147), (851, 855, 432, 433), (148, 856, 850), (149, 846, 150), (845, 851, 433, 434), (149, 850, 846), (870, 151, 152), (870, 152, 85), (201, 870, 180), (85, 152, 153), (85, 153, 135), (801, 806, 442, 443), (791, 795, 444, 445), (142, 796, 790), (142, 790, 139), (781, 785, 446, 447), (580, 154, 586), (155, 545, 158), (575, 581, 483, 484), (611, 625, 477), (163, 551, 155), (546, 550, 489, 490), (159, 540, 181), (571, 575, 484, 485), (576, 570, 156), (566, 571, 485, 486), (160, 561, 161), (156, 565, 160), (560, 566, 486, 487), (556, 560, 487, 488), (162, 551, 163), (550, 556, 488, 489), (162, 555, 551), (164, 165, 166), (166, 165, 167), (626, 190, 191), (165, 170, 167), (167, 170, 171), (167, 171, 172), (581, 585, 482, 483), (586, 173, 590), (585, 591, 481, 482), (157, 626, 610), (157, 600, 173), (605, 611, 477, 478), (601, 605, 478, 479), (595, 601, 479, 480), (164, 174, 165), (165, 174, 175), (165, 175, 176), (98, 626, 85), (172, 178, 167), (167, 178, 179), (167, 179, 180), (541, 546, 490, 491), (181, 536, 182), (158, 540, 159), (182, 530, 183), (535, 541, 491, 492), (184, 185, 85), (531, 535, 492, 493), (183, 520, 186), (525, 531, 493, 494), (176, 187, 165), (165, 187, 188), (165, 188, 157), (188, 189, 157), (157, 189, 190), (626, 203, 204), (626, 191, 177), (626, 192, 193), (168, 626, 177), (626, 193, 194), (194, 203, 626), (511, 515, 496, 497), (195, 881, 196), (100, 626, 98), (157, 190, 626), (85, 197, 184), (870, 199, 200), (870, 200, 180), (196, 870, 201), (880, 886, 427, 428), (198, 199, 870), (870, 212, 213), (196, 875, 870), (201, 180, 202), (202, 180, 179), (521, 525, 494, 495), (186, 510, 195), (515, 521, 495, 496), (886, 505, 499, 427), (501, 511, 497, 498), (636, 630, 78), (626, 204, 197), (169, 192, 626), (185, 205, 85), (85, 205, 206), (85, 206, 207), (207, 208, 85), (85, 208, 209), (85, 209, 210), (210, 211, 85), (85, 211, 212), (131, 132, 870), (870, 213, 198), (876, 880, 428, 429), (214, 74, 215), (215, 74, 73), (215, 73, 216), (217, 218, 219), (220, 221, 222), (223, 224, 62), (73, 72, 216), (216, 72, 71), (216, 71, 225), (225, 71, 70), (225, 70, 226), (226, 70, 69), (226, 69, 227), (227, 69, 68), (227, 68, 228), (228, 68, 229), (68, 66, 229), (229, 66, 67), (229, 67, 230), (230, 67, 65), (230, 65, 231), (231, 65, 64), (231, 64, 224), (224, 64, 63), (224, 63, 62), (219, 77, 217), (217, 77, 76), (217, 76, 214), (214, 76, 75), (214, 75, 74), (220, 222, 232), (232, 222, 233), (232, 233, 234), (235, 236, 237), (237, 236, 350), (237, 350, 238), (221, 239, 222), (222, 239, 240), (222, 240, 241), (62, 61, 223), (223, 61, 60), (223, 60, 242), (242, 60, 59), (234, 243, 232), (232, 243, 244), (232, 244, 245), (245, 246, 232), (232, 246, 247), (232, 247, 237), (237, 247, 248), (237, 248, 235), (59, 58, 242), (242, 58, 57), (242, 57, 249), (249, 57, 54), (218, 238, 219), (219, 238, 350), (219, 350, 0), (0, 350, 250), (0, 250, 1), (251, 252, 253), (254, 255, 253), (1, 250, 2), (2, 250, 256), (2, 256, 5), (5, 256, 257), (5, 257, 258), (255, 259, 253), (253, 259, 260), (253, 260, 261), (258, 262, 5), (5, 262, 263), (5, 263, 264), (261, 265, 253), (253, 265, 266), (253, 266, 251), (252, 267, 253), (253, 267, 268), (253, 268, 55), (55, 268, 269), (55, 269, 270), (270, 271, 55), (55, 271, 272), (55, 272, 241), (54, 55, 249), (249, 55, 273), (273, 55, 241), (273, 241, 274), (274, 241, 240), (253, 275, 276), (5, 277, 278), (279, 280, 9), (9, 280, 10), (253, 23, 281), (264, 254, 5), (5, 254, 253), (5, 253, 277), (277, 253, 276), (281, 282, 253), (253, 282, 283), (253, 283, 284), (284, 285, 253), (253, 285, 286), (253, 286, 275), (278, 287, 5), (5, 287, 288), (5, 288, 289), (280, 290, 10), (10, 290, 291), (10, 291, 11), (11, 291, 292), (11, 292, 12), (12, 292, 293), (12, 293, 13), (13, 293, 14), (14, 293, 294), (14, 294, 15), (15, 294, 295), (15, 295, 16), (16, 295, 17), (17, 295, 296), (17, 296, 18), (18, 296, 19), (19, 296, 297), (19, 297, 20), (281, 23, 22), (281, 22, 297), (297, 22, 21), (297, 21, 20), (9, 8, 279), (279, 8, 7), (279, 7, 298), (298, 7, 6), (298, 6, 299), (299, 6, 3), (299, 3, 289), (289, 3, 4), (289, 4, 5), (300, 301, 28), (28, 301, 29), (302, 303, 253), (253, 303, 304), (253, 304, 23), (23, 304, 305), (23, 305, 306), (307, 308, 35), (35, 308, 309), (35, 309, 253), (253, 309, 310), (253, 310, 311), (301, 312, 29), (29, 312, 313), (29, 313, 30), (30, 313, 314), (30, 314, 31), (31, 314, 315), (31, 315, 32), (32, 315, 316), (32, 316, 33), (311, 317, 253), (253, 317, 318), (253, 318, 302), (28, 27, 300), (300, 27, 26), (300, 26, 319), (319, 26, 24), (319, 24, 320), (320, 24, 25), (320, 25, 321), (321, 25, 23), (321, 23, 322), (322, 23, 306), (33, 316, 34), (34, 316, 323), (34, 323, 35), (35, 323, 324), (35, 324, 307), (325, 326, 56), (327, 328, 55), (253, 329, 330), (328, 331, 55), (55, 331, 332), (55, 332, 253), (253, 332, 333), (253, 333, 334), (36, 35, 335), (253, 330, 35), (35, 330, 336), (35, 336, 335), (56, 326, 55), (55, 326, 337), (55, 337, 327), (334, 338, 253), (253, 338, 339), (253, 339, 329), (340, 341, 48), (48, 341, 49), (56, 53, 325), (325, 53, 52), (325, 52, 342), (342, 52, 51), (342, 51, 343), (343, 51, 50), (343, 50, 344), (344, 50, 49), (344, 49, 345), (345, 49, 341), (40, 346, 41), (41, 346, 347), (41, 347, 42), (40, 39, 346), (346, 39, 38), (346, 38, 335), (335, 38, 37), (335, 37, 36), (48, 47, 340), (340, 47, 46), (340, 46, 348), (348, 46, 45), (348, 45, 349), (349, 45, 44), (349, 44, 347), (347, 44, 43), (347, 43, 42), (98, 332, 100), (100, 332, 331), (100, 331, 99), (99, 331, 328), (99, 328, 103), (103, 328, 327), (103, 327, 102), (102, 327, 337), (102, 337, 101), (101, 337, 326), (101, 326, 78), (78, 326, 325), (78, 325, 79), (79, 325, 342), (79, 342, 80), (80, 342, 343), (80, 343, 81), (81, 343, 344), (81, 344, 82), (82, 344, 345), (82, 345, 88), (88, 345, 341), (88, 341, 89), (89, 341, 340), (89, 340, 90), (90, 340, 348), (90, 348, 91), (91, 348, 349), (91, 349, 94), (94, 349, 347), (94, 347, 92), (92, 347, 346), (92, 346, 93), (93, 346, 335), (93, 335, 95), (95, 335, 336), (95, 336, 83), (83, 336, 330), (83, 330, 84), (84, 330, 329), (84, 329, 86), (86, 329, 339), (86, 339, 87), (87, 339, 338), (87, 338, 96), (96, 338, 334), (96, 334, 97), (97, 334, 333), (97, 333, 98), (98, 333, 332), (121, 304, 122), (122, 304, 303), (122, 303, 123), (123, 303, 302), (123, 302, 124), (124, 302, 318), (124, 318, 125), (125, 318, 317), (125, 317, 126), (126, 317, 311), (126, 311, 127), (127, 311, 310), (127, 310, 128), (128, 310, 309), (128, 309, 118), (118, 309, 308), (118, 308, 117), (117, 308, 307), (117, 307, 116), (116, 307, 324), (116, 324, 115), (115, 324, 323), (115, 323, 119), (119, 323, 316), (119, 316, 104), (104, 316, 315), (104, 315, 105), (105, 315, 314), (105, 314, 106), (106, 314, 313), (106, 313, 107), (107, 313, 312), (107, 312, 108), (108, 312, 301), (108, 301, 109), (109, 301, 300), (109, 300, 110), (110, 300, 319), (110, 319, 111), (111, 319, 320), (111, 320, 120), (120, 320, 321), (120, 321, 114), (114, 321, 322), (114, 322, 113), (113, 322, 306), (113, 306, 112), (112, 306, 305), (112, 305, 121), (121, 305, 304), (148, 298, 147), (147, 298, 299), (147, 299, 131), (131, 299, 289), (131, 289, 132), (132, 289, 288), (132, 288, 133), (133, 288, 287), (133, 287, 134), (134, 287, 278), (134, 278, 151), (151, 278, 277), (151, 277, 152), (152, 277, 276), (152, 276, 153), (153, 276, 275), (153, 275, 135), (135, 275, 286), (135, 286, 136), (136, 286, 285), (136, 285, 137), (137, 285, 284), (137, 284, 129), (129, 284, 283), (129, 283, 138), (138, 283, 282), (138, 282, 139), (139, 282, 281), (139, 281, 142), (142, 281, 297), (142, 297, 140), (140, 297, 296), (140, 296, 141), (141, 296, 295), (141, 295, 143), (143, 295, 294), (143, 294, 130), (130, 294, 293), (130, 293, 144), (144, 293, 292), (144, 292, 145), (145, 292, 291), (145, 291, 146), (146, 291, 290), (146, 290, 150), (150, 290, 280), (150, 280, 149), (149, 280, 279), (149, 279, 148), (148, 279, 298), (181, 216, 159), (159, 216, 225), (159, 225, 158), (158, 225, 226), (158, 226, 155), (155, 226, 227), (155, 227, 163), (163, 227, 228), (163, 228, 162), (162, 228, 229), (162, 229, 161), (161, 229, 230), (161, 230, 160), (160, 230, 231), (160, 231, 156), (156, 231, 224), (156, 224, 154), (154, 224, 223), (154, 223, 173), (173, 223, 242), (173, 242, 157), (157, 242, 249), (157, 249, 165), (165, 249, 273), (165, 273, 170), (170, 273, 274), (170, 274, 171), (171, 274, 240), (171, 240, 172), (172, 240, 239), (172, 239, 178), (178, 239, 221), (178, 221, 179), (179, 221, 220), (179, 220, 202), (202, 220, 232), (202, 232, 201), (201, 232, 237), (201, 237, 196), (196, 237, 238), (196, 238, 195), (195, 238, 218), (195, 218, 186), (186, 218, 217), (186, 217, 183), (183, 217, 214), (183, 214, 182), (182, 214, 215), (182, 215, 181), (181, 215, 216), (164, 350, 174), (174, 350, 236), (174, 236, 175), (175, 236, 235), (175, 235, 176), (176, 235, 248), (176, 248, 187), (187, 248, 247), (187, 247, 188), (188, 247, 246), (188, 246, 189), (189, 246, 245), (189, 245, 190), (190, 245, 244), (190, 244, 191), (191, 244, 243), (191, 243, 177), (177, 243, 234), (177, 234, 168), (168, 234, 233), (168, 233, 169), (169, 233, 222), (169, 222, 192), (192, 222, 241), (192, 241, 193), (193, 241, 272), (193, 272, 194), (194, 272, 271), (194, 271, 203), (203, 271, 270), (203, 270, 204), (204, 270, 269), (204, 269, 197), (197, 269, 268), (197, 268, 184), (184, 268, 267), (184, 267, 185), (185, 267, 252), (185, 252, 205), (205, 252, 251), (205, 251, 206), (206, 251, 266), (206, 266, 207), (207, 266, 265), (207, 265, 208), (208, 265, 261), (208, 261, 209), (209, 261, 260), (209, 260, 210), (210, 260, 259), (210, 259, 211), (211, 259, 255), (211, 255, 212), (212, 255, 254), (212, 254, 213), (213, 254, 264), (213, 264, 198), (198, 264, 263), (198, 263, 199), (199, 263, 262), (199, 262, 200), (200, 262, 258), (200, 258, 180), (180, 258, 257), (180, 257, 167), (167, 257, 256), (167, 256, 166), (166, 256, 250), (166, 250, 164), (164, 250, 350), (26, 363, 362, 24), (27, 364, 363, 26), (28, 365, 364, 27), (29, 366, 365, 28), (30, 367, 366, 29), (31, 368, 367, 30), (32, 369, 368, 31), (33, 370, 369, 32), (34, 371, 370, 33), (35, 371, 34), (36, 372, 371, 35), (37, 373, 372, 36), (38, 400, 373, 37), (39, 401, 400, 38), (40, 401, 39), (41, 402, 401, 40), (42, 403, 402, 41), (43, 404, 403, 42), (44, 405, 404, 43), (45, 406, 405, 44), (46, 407, 406, 45), (47, 408, 407, 46), (48, 409, 408, 47), (49, 410, 409, 48), (50, 411, 410, 49), (51, 412, 411, 50), (52, 413, 412, 51), (53, 414, 413, 52), (56, 415, 414, 53), (55, 416, 415, 56), (54, 417, 416, 55), (57, 418, 417, 54), (58, 419, 418, 57), (59, 420, 419, 58), (60, 421, 420, 59), (61, 422, 421, 60), (62, 423, 422, 61), (63, 424, 423, 62), (64, 425, 424, 63), (65, 374, 425, 64), (67, 375, 374, 65), (66, 376, 375, 67), (68, 377, 376, 66), (69, 378, 377, 68), (70, 379, 378, 69), (71, 380, 379, 70), (72, 381, 380, 71), (73, 382, 381, 72), (74, 383, 382, 73), (75, 384, 383, 74), (76, 385, 384, 75), (77, 386, 385, 76), (219, 387, 386, 77), (0, 388, 387, 219), (1, 389, 388, 0), (2, 390, 389, 1), (5, 391, 390, 2), (4, 391, 5), (3, 392, 391, 4), (6, 393, 392, 3), (7, 394, 393, 6), (8, 395, 394, 7), (9, 396, 395, 8), (10, 397, 396, 9), (11, 398, 397, 10), (12, 399, 398, 11), (13, 351, 399, 12), (14, 352, 351, 13), (15, 353, 352, 14), (16, 354, 353, 15), (17, 355, 354, 16), (18, 356, 355, 17), (19, 426, 356, 18), (20, 357, 426, 19), (21, 358, 357, 20), (22, 359, 358, 21), (23, 360, 359, 22), (25, 361, 360, 23), (24, 362, 361, 25), (85, 212, 870), (870, 866, 131), (131, 866, 860), (147, 860, 856), (855, 861, 431, 432), (148, 850, 149), (150, 846, 146), (840, 145, 146), (835, 831, 130), (830, 836, 436, 437), (143, 825, 141), (141, 825, 821), (811, 140, 815), (810, 816, 440, 441), (800, 142, 805), (800, 796, 142), (795, 801, 443, 444), (139, 790, 786), (785, 791, 445, 446), (775, 139, 780), (129, 771, 85), (85, 771, 112), (761, 110, 111), (755, 109, 110), (107, 108, 750), (746, 106, 107), (740, 105, 106), (736, 104, 105), (735, 741, 454, 455), (119, 730, 115), (115, 725, 721), (720, 726, 457, 458), (85, 127, 715), (93, 710, 705), (690, 93, 705), (696, 93, 690), (706, 711, 459, 460), (701, 685, 92), (92, 685, 681), (680, 686, 463, 464), (94, 681, 675), (91, 671, 665), (666, 670, 466, 467), (656, 89, 90), (82, 88, 651), (651, 88, 89), (640, 80, 81), (641, 646, 471, 472), (78, 79, 636), (621, 616, 475, 476), (78, 630, 615), (102, 620, 626), (78, 615, 101), (610, 606, 157), (157, 606, 600), (173, 600, 596), (173, 596, 590), (591, 595, 480, 481), (586, 154, 173), (154, 580, 576), (154, 576, 156), (156, 570, 565), (160, 565, 561), (161, 561, 555), (161, 555, 162), (551, 545, 155), (158, 545, 540), (181, 540, 536), (182, 536, 530), (530, 526, 183), (183, 526, 520), (520, 516, 186), (186, 516, 510), (505, 501, 498, 499), (195, 510, 500), (506, 885, 195), (881, 875, 196), (195, 885, 881), (390, 429, 428, 389), (389, 428, 427, 388), (388, 427, 499, 387), (387, 499, 498, 386), (386, 498, 497, 385), (385, 497, 496, 384), (384, 496, 495, 383), (383, 495, 494, 382), (382, 494, 493, 381), (381, 493, 492, 380), (380, 492, 491, 379), (379, 491, 490, 378), (378, 490, 489, 377), (377, 489, 488, 376), (376, 488, 487, 375), (375, 487, 374), (374, 487, 486, 425), (425, 486, 485, 424), (424, 485, 484, 423), (423, 484, 483, 422), (422, 483, 482, 421), (421, 482, 481, 420), (420, 481, 480, 419), (419, 480, 479, 418), (418, 479, 478, 417), (417, 478, 477, 416), (416, 477, 476, 415), (415, 476, 475, 414), (414, 475, 474, 413), (413, 474, 473, 412), (412, 473, 472, 411), (411, 472, 471, 410), (410, 471, 470, 409), (409, 470, 469, 408), (408, 469, 468, 407), (407, 468, 467, 406), (406, 467, 466, 405), (405, 466, 465, 404), (404, 465, 464, 403), (403, 464, 463, 402), (402, 463, 401), (401, 463, 462, 400), (400, 462, 461, 373), (373, 461, 460, 372), (372, 460, 459, 371), (371, 459, 458, 370), (370, 458, 457, 369), (369, 457, 456, 368), (368, 456, 455, 367), (367, 455, 454, 366), (366, 454, 453, 365), (365, 453, 452, 364), (364, 452, 451, 363), (363, 451, 450, 362), (362, 450, 449, 361), (361, 449, 448, 360), (360, 448, 447, 359), (359, 447, 446, 358), (358, 446, 445, 357), (357, 445, 444, 426), (426, 444, 443, 356), (356, 443, 442, 355), (355, 442, 441, 354), (354, 441, 440, 353), (353, 440, 439, 352), (352, 439, 438, 351), (351, 438, 399), (399, 438, 437, 398), (398, 437, 436, 397), (397, 436, 435, 396), (396, 435, 434, 395), (395, 434, 433, 394), (394, 433, 432, 393), (393, 432, 431, 392), (392, 431, 430, 391), (391, 430, 429, 390), (536, 540, 542, 539), (539, 542, 543, 538), (538, 543, 544, 537), (537, 544, 541, 535), (606, 610, 612, 609), (609, 612, 613, 608), (608, 613, 614, 607), (607, 614, 611, 605), (656, 660, 662, 659), (659, 662, 663, 658), (658, 663, 664, 657), (657, 664, 661, 655), (691, 695, 697, 694), (694, 697, 698, 693), (693, 698, 699, 692), (692, 699, 696, 690), (690, 705, 707, 692), (692, 707, 708, 693), (693, 708, 709, 694), (694, 709, 706, 691), (705, 710, 712, 707), (707, 712, 713, 708), (708, 713, 714, 709), (709, 714, 711, 706), (736, 740, 742, 739), (739, 742, 743, 738), (738, 743, 744, 737), (737, 744, 741, 735), (786, 790, 792, 789), (789, 792, 793, 788), (788, 793, 794, 787), (787, 794, 791, 785), (796, 800, 802, 799), (799, 802, 803, 798), (798, 803, 804, 797), (797, 804, 801, 795), (831, 835, 837, 834), (834, 837, 838, 833), (833, 838, 839, 832), (832, 839, 836, 830), (856, 860, 862, 859), (859, 862, 863, 858), (858, 863, 864, 857), (857, 864, 861, 855), (866, 870, 872, 869), (869, 872, 873, 868), (868, 873, 874, 867), (867, 874, 871, 865), (881, 885, 887, 884), (884, 887, 888, 883), (883, 888, 889, 882), (882, 889, 886, 880), (526, 530, 532, 529), (529, 532, 533, 528), (528, 533, 534, 527), (527, 534, 531, 525), (561, 565, 567, 564), (564, 567, 568, 563), (563, 568, 569, 562), (562, 569, 566, 560), (596, 600, 602, 599), (599, 602, 603, 598), (598, 603, 604, 597), (597, 604, 601, 595), (621, 625, 627, 624), (624, 627, 628, 623), (623, 628, 629, 622), (622, 629, 626, 620), (681, 685, 687, 684), (684, 687, 688, 683), (683, 688, 689, 682), (682, 689, 686, 680), (721, 725, 727, 724), (724, 727, 728, 723), (723, 728, 729, 722), (722, 729, 726, 720), (746, 750, 752, 749), (749, 752, 753, 748), (748, 753, 754, 747), (747, 754, 751, 745), (761, 765, 767, 764), (764, 767, 768, 763), (763, 768, 769, 762), (762, 769, 766, 760), (811, 815, 817, 814), (814, 817, 818, 813), (813, 818, 819, 812), (812, 819, 816, 810), (501, 505, 507, 504), (504, 507, 508, 503), (503, 508, 509, 502), (502, 509, 506, 500), (500, 510, 512, 502), (502, 512, 513, 503), (503, 513, 514, 504), (504, 514, 511, 501), (516, 520, 522, 519), (519, 522, 523, 518), (518, 523, 524, 517), (517, 524, 521, 515), (551, 555, 557, 554), (554, 557, 558, 553), (553, 558, 559, 552), (552, 559, 556, 550), (586, 590, 592, 589), (589, 592, 593, 588), (588, 593, 594, 587), (587, 594, 591, 585), (636, 640, 642, 639), (639, 642, 643, 638), (638, 643, 644, 637), (637, 644, 641, 635), (671, 675, 677, 674), (674, 677, 678, 673), (673, 678, 679, 672), (672, 679, 676, 670), (695, 700, 702, 697), (697, 702, 703, 698), (698, 703, 704, 699), (699, 704, 701, 696), (771, 775, 777, 774), (774, 777, 778, 773), (773, 778, 779, 772), (772, 779, 776, 770), (821, 825, 827, 824), (824, 827, 828, 823), (823, 828, 829, 822), (822, 829, 826, 820), (835, 840, 842, 837), (837, 842, 843, 838), (838, 843, 844, 839), (839, 844, 841, 836), (540, 545, 547, 542), (542, 547, 548, 543), (543, 548, 549, 544), (544, 549, 546, 541), (565, 570, 572, 567), (567, 572, 573, 568), (568, 573, 574, 569), (569, 574, 571, 566), (576, 580, 582, 579), (579, 582, 583, 578), (578, 583, 584, 577), (577, 584, 581, 575), (610, 626, 629, 612), (612, 629, 628, 613), (613, 628, 627, 614), (614, 627, 625, 611), (660, 665, 667, 662), (662, 667, 668, 663), (663, 668, 669, 664), (664, 669, 666, 661), (710, 715, 717, 712), (712, 717, 718, 713), (713, 718, 719, 714), (714, 719, 716, 711), (725, 730, 732, 727), (727, 732, 733, 728), (728, 733, 734, 729), (729, 734, 731, 726), (790, 796, 799, 792), (792, 799, 798, 793), (793, 798, 797, 794), (794, 797, 795, 791), (846, 850, 852, 849), (849, 852, 853, 848), (848, 853, 854, 847), (847, 854, 851, 845), (860, 866, 869, 862), (862, 869, 868, 863), (863, 868, 867, 864), (864, 867, 865, 861), (520, 526, 529, 522), (522, 529, 528, 523), (523, 528, 527, 524), (524, 527, 525, 521), (590, 596, 599, 592), (592, 599, 598, 593), (593, 598, 597, 594), (594, 597, 595, 591), (640, 645, 647, 642), (642, 647, 648, 643), (643, 648, 649, 644), (644, 649, 646, 641), (651, 656, 659, 654), (654, 659, 658, 653), (653, 658, 657, 652), (652, 657, 655, 650), (685, 701, 704, 687), (687, 704, 703, 688), (688, 703, 702, 689), (689, 702, 700, 686), (750, 755, 757, 752), (752, 757, 758, 753), (753, 758, 759, 754), (754, 759, 756, 751), (775, 780, 782, 777), (777, 782, 783, 778), (778, 783, 784, 779), (779, 784, 781, 776), (800, 805, 807, 802), (802, 807, 808, 803), (803, 808, 809, 804), (804, 809, 806, 801), (870, 875, 877, 872), (872, 877, 878, 873), (873, 878, 879, 874), (874, 879, 876, 871), (530, 536, 539, 532), (532, 539, 538, 533), (533, 538, 537, 534), (534, 537, 535, 531), (545, 551, 554, 547), (547, 554, 553, 548), (548, 553, 552, 549), (549, 552, 550, 546), (600, 606, 609, 602), (602, 609, 608, 603), (603, 608, 607, 604), (604, 607, 605, 601), (665, 671, 674, 667), (667, 674, 673, 668), (668, 673, 672, 669), (669, 672, 670, 666), (740, 746, 749, 742), (742, 749, 748, 743), (743, 748, 747, 744), (744, 747, 745, 741), (825, 831, 834, 827), (827, 834, 833, 828), (828, 833, 832, 829), (829, 832, 830, 826), (505, 886, 889, 507), (507, 889, 888, 508), (508, 888, 887, 509), (509, 887, 885, 506), (875, 881, 884, 877), (877, 884, 883, 878), (878, 883, 882, 879), (879, 882, 880, 876), (555, 561, 564, 557), (557, 564, 563, 558), (558, 563, 562, 559), (559, 562, 560, 556), (570, 576, 579, 572), (572, 579, 578, 573), (573, 578, 577, 574), (574, 577, 575, 571), (675, 681, 684, 677), (677, 684, 683, 678), (678, 683, 682, 679), (679, 682, 680, 676), (715, 721, 724, 717), (717, 724, 723, 718), (718, 723, 722, 719), (719, 722, 720, 716), (730, 736, 739, 732), (732, 739, 738, 733), (733, 738, 737, 734), (734, 737, 735, 731), (765, 771, 774, 767), (767, 774, 773, 768), (768, 773, 772, 769), (769, 772, 770, 766), (780, 786, 789, 782), (782, 789, 788, 783), (783, 788, 787, 784), (784, 787, 785, 781), (815, 821, 824, 817), (817, 824, 823, 818), (818, 823, 822, 819), (819, 822, 820, 816), (850, 856, 859, 852), (852, 859, 858, 853), (853, 858, 857, 854), (854, 857, 855, 851), (510, 516, 519, 512), (512, 519, 518, 513), (513, 518, 517, 514), (514, 517, 515, 511), (580, 586, 589, 582), (582, 589, 588, 583), (583, 588, 587, 584), (584, 587, 585, 581), (616, 621, 624, 619), (619, 624, 623, 618), (618, 623, 622, 617), (617, 622, 620, 615), (615, 630, 632, 617), (617, 632, 633, 618), (618, 633, 634, 619), (619, 634, 631, 616), (630, 636, 639, 632), (632, 639, 638, 633), (633, 638, 637, 634), (634, 637, 635, 631), (645, 651, 654, 647), (647, 654, 653, 648), (648, 653, 652, 649), (649, 652, 650, 646), (755, 761, 764, 757), (757, 764, 763, 758), (758, 763, 762, 759), (759, 762, 760, 756), (805, 811, 814, 807), (807, 814, 813, 808), (808, 813, 812, 809), (809, 812, 810, 806), (840, 846, 849, 842), (842, 849, 848, 843), (843, 848, 847, 844), (844, 847, 845, 841), (195, 500, 506)])
me_distalend_childv2_reva.use_remesh_fix_poles = True
me_distalend_childv2_reva.use_remesh_preserve_attributes = False
me_distalend_childv2_reva.update()

# ---- objects
ob_connector = bpy.data.objects.new('Connector', me_distalend_childv2_reva)

# ---- transforms, parenting, visibility, modifiers, constraints
ob_connector.location = (0.0, 0.0, 0.0)
_vg = ob_connector.vertex_groups.new(name='shrinkwrap_group')
_vg = ob_connector.vertex_groups.new(name='scale_group_inner')
_vg = ob_connector.vertex_groups.new(name='scale_group_outer')
_vg = ob_connector.vertex_groups.new(name='outer_shell_group')
_vg = ob_connector.vertex_groups.new(name='inner_shell_group')
_vg = ob_connector.vertex_groups.new(name='inner_shell_bottom')

# ---- collection membership
col_collection.objects.link(ob_connector)

# ---- scene / render settings (as saved in the file)
scene.frame_start = 1; scene.frame_end = 250; scene.frame_set(1)
scene.render.engine = 'BLENDER_EEVEE_NEXT'
scene.cycles.sampling_pattern = 'TABULATED_SOBOL'
scene.cycles.use_light_tree = False
scene.view_settings.view_transform = 'Filmic'
bpy.context.view_layer.update()

# ---- added for rendering (the .blend has no active camera and no usable light): camera, sun
cam_auto = bpy.data.cameras.new('AutoCamera')
cam_auto.lens = 50.0
cam_auto.sensor_width = 36.0
cam_auto.clip_end = 1000.0
ob_auto_camera = bpy.data.objects.new('AutoCamera', cam_auto)
scene.collection.objects.link(ob_auto_camera)
ob_auto_camera.location = (0.185061, -0.222038, 0.159313)
ob_auto_camera.rotation_euler = (1.09748, -7.21219e-08, 0.694738)
scene.camera = ob_auto_camera
light_auto_sun = bpy.data.lights.new('AutoSun', 'SUN')
light_auto_sun.energy = 3.0
light_auto_sun.angle = 0.0523599
ob_auto_sun = bpy.data.objects.new('AutoSun', light_auto_sun)
scene.collection.objects.link(ob_auto_sun)
ob_auto_sun.rotation_euler = (0.872665, 0.174533, 0.523599)
bpy.context.view_layer.update()
